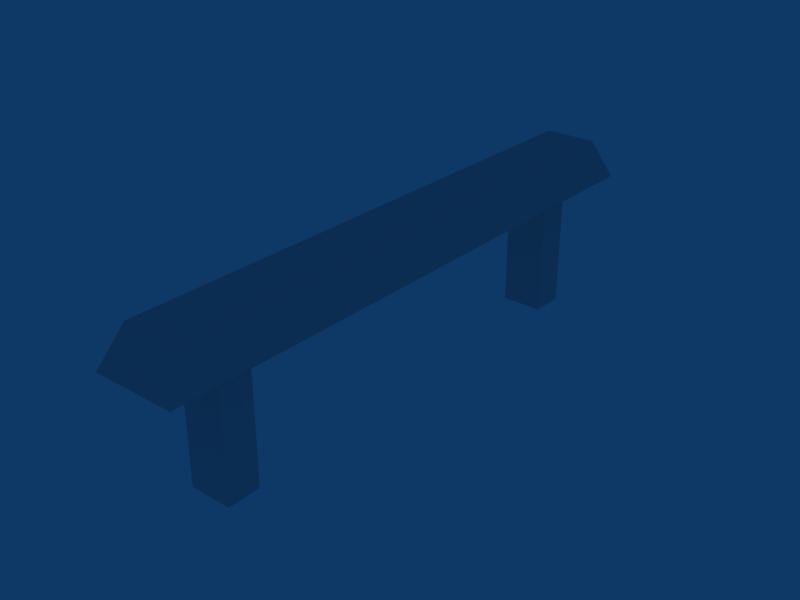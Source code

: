 # Source: Level2BaseTerrainBarrierTypeA.blend  (saved by Blender 2.49.2; exported with 4.5.12 LTS)
import bpy
from mathutils import Matrix  # noqa: F401  (used for matrix-valued properties, if any)

bpy.ops.wm.read_factory_settings(use_empty=True)
scene = bpy.context.scene
scene.name = 'Scene'

# ---- collections
col_collection_1 = bpy.data.collections.new('Collection 1'); scene.collection.children.link(col_collection_1)

# ---- materials (node trees are filled in below, after node groups)
mat_material = bpy.data.materials.new('Material')
mat_material.alpha_threshold = 0.0
mat_material.roughness = 0.5
mat_material.line_color = (0.0, 0.0, 0.0, 1.0)

# ---- material node trees

# ---- world
world_world = bpy.data.worlds.new('World'); scene.world = world_world
world_world.color = (0.05656, 0.2208, 0.4)
world_world.use_sun_shadow = False
world_world.sun_shadow_jitter_overblur = 0.0
world_world.cycles.sampling_method = 'MANUAL'
world_world.cycles.sample_map_resolution = 256

# ---- cameras
cam_camera = bpy.data.cameras.new('Camera')
cam_camera.passepartout_alpha = 0.2
cam_camera.clip_end = 100.0
cam_camera.lens = 35.0
cam_camera.ortho_scale = 7.314
cam_camera.show_passepartout = False
cam_camera.show_safe_areas = True
cam_camera.dof.focus_distance = 0.0
cam_camera.dof.aperture_fstop = 128.0

# ---- meshes
me_plane = bpy.data.meshes.new('Plane')
me_plane.from_pydata([(-0.004721, 0.2767, 0.1098), (-0.004721, -0.2767, 0.1098), (0.004721, -0.2767, 0.1098), (0.004721, 0.2767, 0.1098), (-0.004721, -0.3229, 0.1098), (0.004721, -0.3229, 0.1098), (0.004721, 0.3229, 0.1098), (-0.004721, 0.3229, 0.1098), (0.004721, 0.3229, -0.05721), (0.004721, -0.3229, -0.05721), (-0.004721, -0.3229, -0.05721), (-0.004721, 0.3229, -0.05721), (0.004721, 0.2767, -0.05721), (-0.004721, 0.2767, -0.05721), (0.004721, -0.2767, -0.05721), (-0.004721, -0.2767, -0.05721), (-0.009215, 0.268, -0.05721), (-0.009215, -0.268, -0.05721), (0.009215, -0.268, -0.05721), (0.009215, 0.268, -0.05721), (-0.009215, -0.3316, -0.05721), (-0.009215, 0.3316, -0.05721), (0.009215, 0.3316, -0.05721), (0.009215, -0.3316, -0.05721), (-0.005771, -0.3796, -0.1098), (-0.005771, 0.3796, -0.1098), (0.005771, 0.3796, -0.1098), (0.005771, -0.3796, -0.1098), (-0.009215, -0.4055, -0.05721), (-0.009215, 0.4055, -0.05721), (0.009215, 0.4055, -0.05721), (0.009215, -0.4055, -0.05721)], [], [(1, 4, 5, 2), (7, 0, 3, 6), (14, 15, 1, 2), (3, 0, 13, 12), (0, 7, 11, 13), (15, 10, 4, 1), (9, 14, 2, 5), (12, 8, 6, 3), (10, 9, 5, 4), (8, 11, 7, 6), (22, 21, 11, 8), (20, 23, 9, 10), (19, 22, 8, 12), (23, 18, 14, 9), (17, 20, 10, 15), (21, 16, 13, 11), (16, 19, 12, 13), (18, 17, 15, 14), (16, 21, 25), (20, 17, 24), (17, 16, 25, 24), (18, 23, 27), (22, 19, 26), (19, 18, 27, 26), (16, 17, 18, 19), (21, 29, 25), (28, 20, 24), (23, 31, 27), (30, 22, 26), (20, 28, 31, 23), (29, 21, 22, 30), (28, 24, 27, 31), (30, 26, 25, 29), (27, 24, 25, 26)])
_uv = me_plane.uv_layers.new(name='UVTex')
_uv.uv.foreach_set('vector', [0.959, 0.8253, 0.959, 0.8253, 0.9877, 0.8253, 0.9877, 0.8253, 0.959, 0.8253, 0.959, 0.8253, 0.9877, 0.8253, 0.9877, 0.8253, 0.9877, 0.9616, 0.959, 0.9616, 0.959, 0.8253, 0.9877, 0.8253, 0.9877, 0.8253, 0.959, 0.8253, 0.959, 0.9616, 0.9877, 0.9616, 0.959, 0.8253, 0.959, 0.8253, 0.959, 0.9616, 0.959, 0.9616, 0.959, 0.9616, 0.959, 0.9616, 0.959, 0.8253, 0.959, 0.8253, 0.9877, 0.9616, 0.9877, 0.9616, 0.9877, 0.8253, 0.9877, 0.8253, 0.9877, 0.9616, 0.9877, 0.9616, 0.9877, 0.8253, 0.9877, 0.8253, 0.959, 0.9616, 0.9877, 0.9616, 0.9877, 0.8253, 0.959, 0.8253, 0.9877, 0.9616, 0.959, 0.9616, 0.959, 0.8253, 0.9877, 0.8253, 0.9516, 0.2867, 0.9435, 0.2867, 0.9455, 0.2867, 0.9496, 0.2867, 0.9435, 0.2867, 0.9516, 0.2867, 0.9496, 0.2867, 0.9455, 0.2867, 0.9516, 0.2867, 0.9516, 0.2867, 0.9496, 0.2867, 0.9496, 0.2867, 0.9516, 0.2867, 0.9516, 0.2867, 0.9496, 0.2867, 0.9496, 0.2867, 0.9435, 0.2867, 0.9435, 0.2867, 0.9455, 0.2867, 0.9455, 0.2867, 0.9435, 0.2867, 0.9435, 0.2867, 0.9455, 0.2867, 0.9455, 0.2867, 0.9435, 0.2867, 0.9516, 0.2867, 0.9496, 0.2867, 0.9455, 0.2867, 0.9516, 0.2867, 0.9435, 0.2867, 0.9455, 0.2867, 0.9496, 0.2867, 0.9435, 0.2867, 0.9435, 0.2867, 0.945, 0.2929, 0.9435, 0.2867, 0.9435, 0.2867, 0.945, 0.2929, 0.9435, 0.2867, 0.9435, 0.2867, 0.945, 0.2929, 0.945, 0.2929, 0.9516, 0.2867, 0.9516, 0.2867, 0.9501, 0.2929, 0.9516, 0.2867, 0.9516, 0.2867, 0.9501, 0.2929, 0.9516, 0.2867, 0.9516, 0.2867, 0.9501, 0.2929, 0.9501, 0.2929, 0.9435, 0.2867, 0.9435, 0.2867, 0.9516, 0.2867, 0.9516, 0.2867, 0.9435, 0.2867, 0.9435, 0.2867, 0.945, 0.2929, 0.9435, 0.2867, 0.9435, 0.2867, 0.945, 0.2929, 0.9516, 0.2867, 0.9516, 0.2867, 0.9501, 0.2929, 0.9516, 0.2867, 0.9516, 0.2867, 0.9501, 0.2929, 0.9435, 0.2867, 0.9435, 0.2867, 0.9516, 0.2867, 0.9516, 0.2867, 0.9435, 0.2867, 0.9435, 0.2867, 0.9516, 0.2867, 0.9516, 0.2867, 0.9435, 0.2867, 0.945, 0.2929, 0.9501, 0.2929, 0.9516, 0.2867, 0.9516, 0.2867, 0.9501, 0.2929, 0.945, 0.2929, 0.9435, 0.2867, 0.9501, 0.2929, 0.945, 0.2929, 0.945, 0.2929, 0.9501, 0.2929])
me_plane.materials.append(mat_material)
me_plane.use_remesh_preserve_volume = False
me_plane.use_remesh_preserve_attributes = False
me_plane.use_mirror_vertex_groups = False
me_plane.update()

# ---- objects
ob_plane = bpy.data.objects.new('Plane', me_plane)
ob_camera = bpy.data.objects.new('Camera', cam_camera)

# ---- transforms, parenting, visibility, modifiers, constraints
ob_plane.location = (0.0, 0.0, 2.094)
ob_plane.rotation_euler = (7.643e-15, -3.142, -3.142)
ob_plane.scale = (115.7, 18.7, 19.55)
ob_plane.lock_rotations_4d = False
ob_plane.empty_display_type = 'ARROWS'
ob_plane.lineart.crease_threshold = 0.0
ob_camera.location = (37.78, 9.221, 28.21)
ob_camera.rotation_euler = (-2.032, -0.01082, -0.8149)
ob_camera.lock_rotations_4d = False
ob_camera.empty_display_type = 'ARROWS'
ob_camera.color = (0.0, 0.0, 0.0, 0.0)
ob_camera.display_type = 'WIRE'
ob_camera.lineart.crease_threshold = 0.0

# ---- collection membership
col_collection_1.objects.link(ob_plane)
col_collection_1.objects.link(ob_camera)

# ---- scene / render settings (as saved in the file)
scene.frame_start = 1; scene.frame_end = 250; scene.frame_set(3)
scene.render.engine = 'BLENDER_EEVEE_NEXT'
scene.render.image_settings.file_format = 'JPEG'
scene.render.image_settings.color_mode = 'RGB'
scene.render.image_settings.compression = 90
scene.render.resolution_x = 800
scene.render.resolution_y = 600
scene.render.pixel_aspect_x = 100.0
scene.render.pixel_aspect_y = 100.0
scene.render.fps = 25
scene.render.dither_intensity = 0.0
scene.render.use_compositing = False
scene.render.use_sequencer = False
scene.render.bake_margin = 2
scene.render.bake_bias = 0.0
scene.render.use_stamp_time = False
scene.render.use_stamp_date = False
scene.render.use_stamp_frame = False
scene.render.use_stamp_camera = False
scene.render.use_stamp_scene = False
scene.render.use_stamp_filename = False
scene.render.use_stamp_render_time = False
scene.render.stamp_font_size = 0
scene.cycles.use_denoising = False
scene.cycles.samples = 10
scene.cycles.sampling_pattern = 'TABULATED_SOBOL'
scene.cycles.light_sampling_threshold = 0.0
scene.cycles.use_adaptive_sampling = False
scene.cycles.use_light_tree = False
scene.cycles.blur_glossy = 0.0
scene.cycles.volume_bounces = 1
scene.cycles.pixel_filter_type = 'GAUSSIAN'
scene.cycles.sample_clamp_indirect = 0.0
scene.view_settings.view_transform = 'Raw'
bpy.context.view_layer.update()

# ---- added for rendering (the .blend has no active camera): camera
cam_auto = bpy.data.cameras.new('AutoCamera')
cam_auto.lens = 50.0
cam_auto.sensor_width = 36.0
cam_auto.clip_end = 1000.0
ob_auto_camera = bpy.data.objects.new('AutoCamera', cam_auto)
scene.collection.objects.link(ob_auto_camera)
ob_auto_camera.location = (14.7137, -17.6564, 13.8653)
ob_auto_camera.rotation_euler = (1.09748, -7.21219e-08, 0.694738)
scene.camera = ob_auto_camera
bpy.context.view_layer.update()
